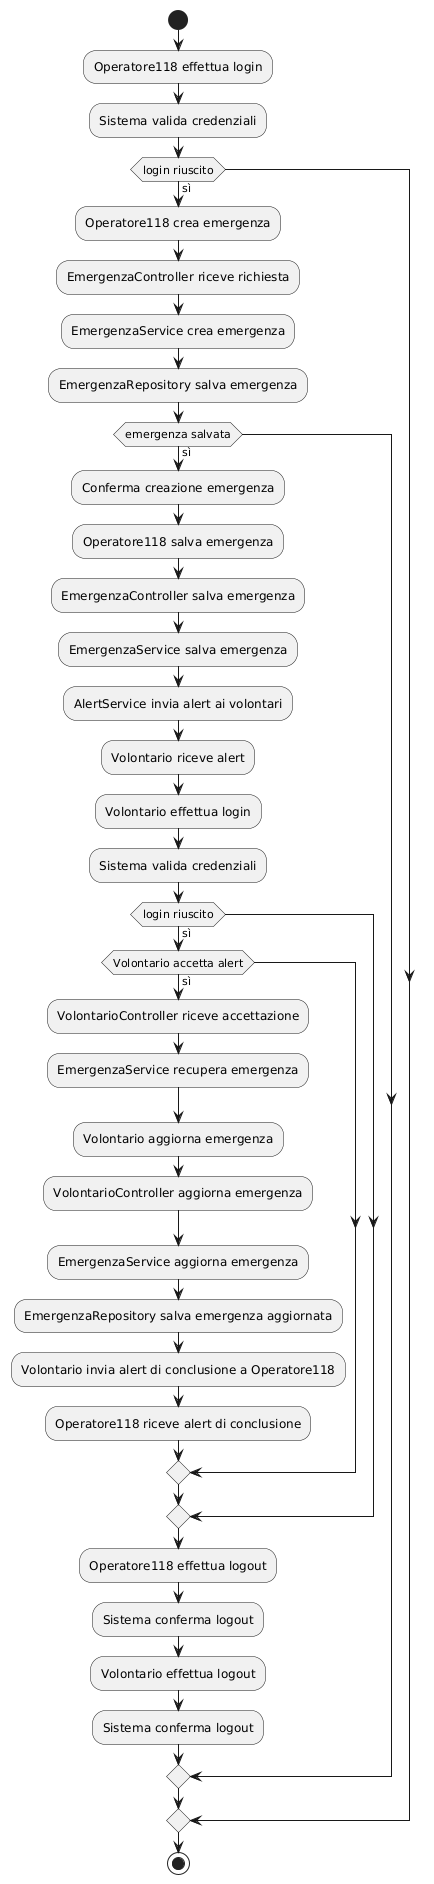

The diagram above was rendered by PlantUML. Its source (embedded in the PNG):
@startuml
start
:Operatore118 effettua login;
:Sistema valida credenziali;
if (login riuscito) then (sì)
  :Operatore118 crea emergenza;
  :EmergenzaController riceve richiesta;
  :EmergenzaService crea emergenza;
  :EmergenzaRepository salva emergenza;
  if (emergenza salvata) then (sì)
    :Conferma creazione emergenza;
    :Operatore118 salva emergenza;
    :EmergenzaController salva emergenza;
    :EmergenzaService salva emergenza;
    :AlertService invia alert ai volontari;
    :Volontario riceve alert;
    :Volontario effettua login;
    :Sistema valida credenziali;
    if (login riuscito) then (sì)
      if (Volontario accetta alert) then (sì)
        :VolontarioController riceve accettazione;
        :EmergenzaService recupera emergenza;
        :Volontario aggiorna emergenza;
        :VolontarioController aggiorna emergenza;
        :EmergenzaService aggiorna emergenza;
        :EmergenzaRepository salva emergenza aggiornata;
        :Volontario invia alert di conclusione a Operatore118;
        :Operatore118 riceve alert di conclusione;
      endif
    endif
    :Operatore118 effettua logout;
    :Sistema conferma logout;
    :Volontario effettua logout;
    :Sistema conferma logout;
  endif
endif
stop
@enduml